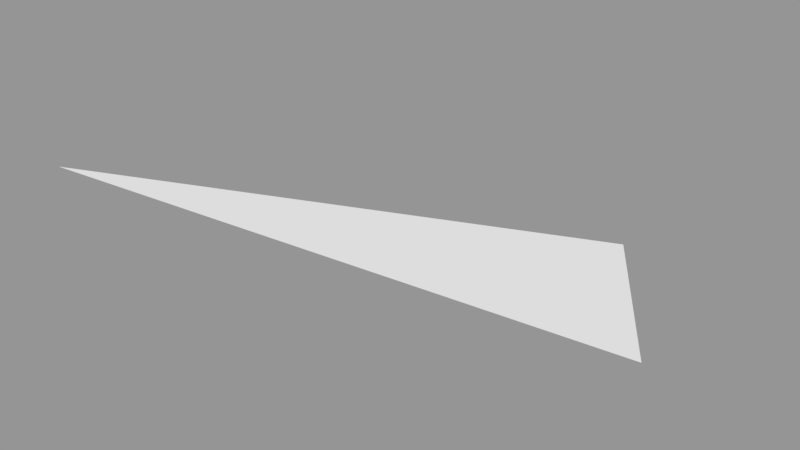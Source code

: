 # Source: Surface003.blend  (saved by Blender 2.79.0; exported with 4.5.12 LTS)
import bpy
from mathutils import Matrix  # noqa: F401  (used for matrix-valued properties, if any)

bpy.ops.wm.read_factory_settings(use_empty=True)
scene = bpy.context.scene
scene.name = 'Scene'

# ---- collections
col_collection_1 = bpy.data.collections.new('Collection 1'); scene.collection.children.link(col_collection_1)

# ---- meshes
me_sphere_004 = bpy.data.meshes.new('Sphere.004')
me_sphere_004.from_pydata([(0.2706, 0.2706, 0.9239), (0.3536, 0.1464, 0.9239), (-6.75e-14, 5.063e-14, 1.0)], [], [(0, 2, 1)])
_ca = me_sphere_004.color_attributes.new('Col', 'BYTE_COLOR', 'CORNER')
_ca.data.foreach_set('color', [1.0, 1.0, 1.0, 1.0, 1.0, 1.0, 1.0, 1.0, 1.0, 1.0, 1.0, 1.0])
me_sphere_004.use_remesh_preserve_volume = False
me_sphere_004.use_remesh_preserve_attributes = False
me_sphere_004.use_mirror_vertex_groups = False
me_sphere_004.update()

# ---- objects
ob_surface003 = bpy.data.objects.new('Surface003', me_sphere_004)

# ---- transforms, parenting, visibility, modifiers, constraints
ob_surface003.location = (0.0, 0.0, 0.0)
ob_surface003.scale = (1e+04, 1e+04, 1e+04)
ob_surface003.lineart.crease_threshold = 0.0

# ---- collection membership
col_collection_1.objects.link(ob_surface003)

# ---- scene / render settings (as saved in the file)
scene.frame_start = 1; scene.frame_end = 250; scene.frame_set(1)
scene.render.engine = 'BLENDER_EEVEE_NEXT'
scene.render.resolution_percentage = 50
scene.render.dither_intensity = 0.0
scene.cycles.use_denoising = False
scene.cycles.samples = 128
scene.cycles.sampling_pattern = 'TABULATED_SOBOL'
scene.cycles.use_adaptive_sampling = False
scene.cycles.use_light_tree = False
scene.cycles.blur_glossy = 0.0
scene.cycles.sample_clamp_indirect = 0.0
scene.view_settings.view_transform = 'Standard'
bpy.context.view_layer.update()

# ---- added for rendering (the .blend has no active camera and no usable light): camera, sun + grey world if the file has none
cam_auto = bpy.data.cameras.new('AutoCamera')
cam_auto.lens = 50.0
cam_auto.sensor_width = 36.0
cam_auto.clip_end = 73342.6
ob_auto_camera = bpy.data.objects.new('AutoCamera', cam_auto)
scene.collection.objects.link(ob_auto_camera)
ob_auto_camera.location = (5946.85, -3661.91, 12962.7)
ob_auto_camera.rotation_euler = (1.09748, -7.21219e-08, 0.694738)
scene.camera = ob_auto_camera
light_auto_sun = bpy.data.lights.new('AutoSun', 'SUN')
light_auto_sun.energy = 3.0
light_auto_sun.angle = 0.0523599
ob_auto_sun = bpy.data.objects.new('AutoSun', light_auto_sun)
scene.collection.objects.link(ob_auto_sun)
ob_auto_sun.rotation_euler = (0.872665, 0.174533, 0.523599)
if scene.world is None:
    world_auto = bpy.data.worlds.new('AutoWorld')
    world_auto.color = (0.3, 0.3, 0.3)
    scene.world = world_auto
bpy.context.view_layer.update()
